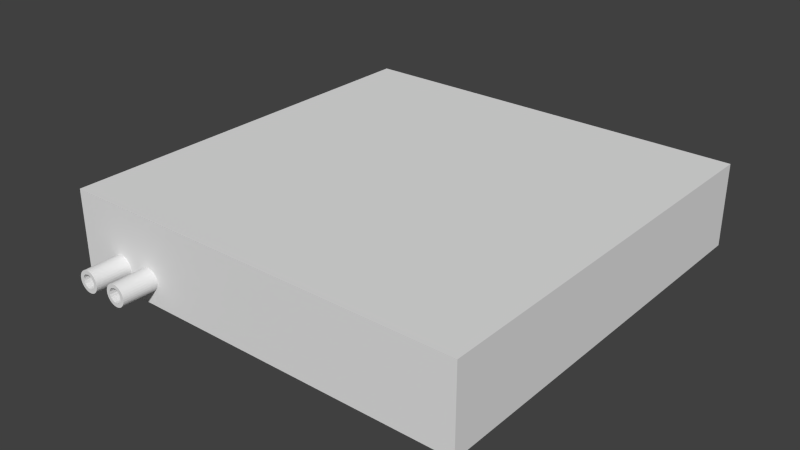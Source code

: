# Source: FINALVOLTAGE.blend  (saved by Blender 2.73.0; exported with 4.5.12 LTS)
import bpy
from mathutils import Matrix  # noqa: F401  (used for matrix-valued properties, if any)

bpy.ops.wm.read_factory_settings(use_empty=True)
scene = bpy.context.scene
scene.name = 'Scene'

# ---- collections
col_collection_1 = bpy.data.collections.new('Collection 1'); scene.collection.children.link(col_collection_1)

# ---- materials (node trees are filled in below, after node groups)
mat_material = bpy.data.materials.new('Material')
mat_material.alpha_threshold = 0.0
mat_material.use_transparent_shadow = False
mat_material.roughness = 0.5
mat_material.line_color = (0.0, 0.0, 0.0, 1.0)

# ---- material node trees

# ---- world
world_world = bpy.data.worlds.new('World'); scene.world = world_world
world_world.color = (0.05088, 0.05088, 0.05088)
world_world.use_sun_shadow = False
world_world.sun_shadow_jitter_overblur = 0.0
world_world.cycles.sampling_method = 'MANUAL'
world_world.cycles.sample_map_resolution = 256

# ---- meshes
me_cube = bpy.data.meshes.new('Cube')
me_cube.from_pydata([(1.0, 1.0, -1.0), (1.0, -1.0, -1.0), (-1.0, -1.0, -1.0), (-1.0, 1.0, -1.0), (1.0, 1.0, 1.0), (1.0, -1.0, 1.0), (-1.0, -1.0, 1.0), (-1.0, 1.0, 1.0), (-0.7705, -1.0, -0.6708), (-0.7804, -1.0, -0.6561), (-0.7896, -1.0, -0.6322), (-0.7976, -1.0, -0.6), (-0.8041, -1.0, -0.5608), (-0.809, -1.0, -0.5161), (-0.812, -1.0, -0.4676), (-0.813, -1.0, -0.4171), (-0.812, -1.0, -0.3666), (-0.809, -1.0, -0.3181), (-0.8041, -1.0, -0.2734), (-0.7976, -1.0, -0.2342), (-0.7896, -1.0, -0.202), (-0.7804, -1.0, -0.1781), (-0.7705, -1.0, -0.1634), (-0.7603, -1.0, -0.1584), (-0.75, -1.0, -0.1634), (-0.7401, -1.0, -0.1781), (-0.7309, -1.0, -0.202), (-0.723, -1.0, -0.2342), (-0.7164, -1.0, -0.2734), (-0.7115, -1.0, -0.3181), (-0.7085, -1.0, -0.3666), (-0.7075, -1.0, -0.4171), (-0.7085, -1.0, -0.4676), (-0.7115, -1.0, -0.5161), (-0.7164, -1.0, -0.5608), (-0.723, -1.0, -0.6), (-0.7309, -1.0, -0.6322), (-0.7401, -1.0, -0.6561), (-0.75, -1.0, -0.6708), (-0.7603, -1.0, -0.6758), (-0.6399, -1.0, -0.4171), (-0.6389, -0.9999, -0.3666), (-0.6359, -1.0, -0.3181), (-0.631, -1.0, -0.2734), (-0.6244, -1.0, -0.2342), (-0.6164, -1.0, -0.202), (-0.6073, -1.0, -0.1781), (-0.5974, -1.0, -0.1634), (-0.5871, -1.0, -0.1584), (-0.5768, -1.0, -0.1634), (-0.567, -1.0, -0.1781), (-0.5578, -1.0, -0.202), (-0.5498, -1.0, -0.2342), (-0.5433, -1.0, -0.2734), (-0.5384, -1.0, -0.3181), (-0.5354, -1.0, -0.3666), (-0.5344, -1.0, -0.4171), (-0.5354, -1.0, -0.4676), (-0.5384, -1.0, -0.5161), (-0.5433, -1.0, -0.5608), (-0.5498, -1.0, -0.6), (-0.5578, -1.0, -0.6322), (-0.567, -1.0, -0.6561), (-0.5768, -1.0, -0.6708), (-0.5871, -1.0, -0.6758), (-0.5974, -1.0, -0.6708), (-0.6073, -1.0, -0.6561), (-0.6165, -1.0, -0.6322), (-0.6244, -1.0, -0.6), (-0.631, -1.0, -0.5608), (-0.6359, -1.0, -0.5161), (-0.6389, -1.0, -0.4676), (-0.7264, -1.0, -0.384), (-0.7315, -1.0, -0.3229), (-0.7411, -1.0, -0.2762), (-0.7535, -1.0, -0.2509), (-0.7603, -1.0, -0.2476), (-0.7795, -1.0, -0.2762), (-0.7315, -1.0, -0.5113), (-0.7411, -1.0, -0.558), (-0.7535, -1.0, -0.5833), (-0.767, -1.0, -0.5833), (-0.7795, -1.0, -0.558), (-0.789, -1.0, -0.5113), (-0.7942, -1.0, -0.4502), (-0.7942, -1.0, -0.384), (-0.789, -1.0, -0.3229), (-0.7264, -1.0, -0.4502), (-0.5939, -1.0, -0.5833), (-0.5804, -1.0, -0.5833), (-0.5679, -1.0, -0.558), (-0.5584, -1.0, -0.5113), (-0.5532, -1.0, -0.4502), (-0.5532, -1.0, -0.384), (-0.6159, -1.0, -0.5113), (-0.621, -1.0, -0.4502), (-0.621, -1.0, -0.384), (-0.6159, -1.0, -0.3229), (-0.6063, -1.0, -0.2762), (-0.5871, -1.0, -0.2476), (-0.5804, -1.0, -0.2509), (-0.5679, -1.0, -0.2762), (-0.5584, -1.0, -0.3229), (-0.6063, -1.0, -0.558), (-0.7705, -1.0, -0.6708), (-0.7804, -1.0, -0.6561), (-0.7896, -1.0, -0.6322), (-0.7976, -1.0, -0.6), (-0.8041, -1.0, -0.5608), (-0.809, -1.0, -0.5161), (-0.812, -1.0, -0.4676), (-0.813, -1.0, -0.4171), (-0.812, -1.0, -0.3666), (-0.809, -1.0, -0.3181), (-0.8041, -1.0, -0.2734), (-0.7976, -1.0, -0.2342), (-0.7896, -1.0, -0.202), (-0.7804, -1.0, -0.1781), (-0.7705, -1.0, -0.1634), (-0.7603, -1.0, -0.1584), (-0.75, -1.0, -0.1634), (-0.7401, -1.0, -0.1781), (-0.7309, -1.0, -0.202), (-0.723, -1.0, -0.2342), (-0.7164, -1.0, -0.2734), (-0.7115, -1.0, -0.3181), (-0.7085, -1.0, -0.3666), (-0.7075, -1.0, -0.4171), (-0.7085, -1.0, -0.4676), (-0.7115, -1.0, -0.5161), (-0.7164, -1.0, -0.5608), (-0.723, -1.0, -0.6), (-0.7309, -1.0, -0.6322), (-0.7401, -1.0, -0.6561), (-0.75, -1.0, -0.6708), (-0.7603, -1.0, -0.6758), (-0.7264, -1.0, -0.384), (-0.7315, -1.0, -0.3229), (-0.7411, -1.0, -0.2762), (-0.7535, -1.0, -0.2509), (-0.7603, -1.0, -0.2476), (-0.7795, -1.0, -0.2762), (-0.7315, -1.0, -0.5113), (-0.7411, -1.0, -0.558), (-0.7535, -1.0, -0.5833), (-0.767, -1.0, -0.5833), (-0.7795, -1.0, -0.558), (-0.789, -1.0, -0.5113), (-0.7942, -1.0, -0.4502), (-0.7942, -1.0, -0.384), (-0.789, -1.0, -0.3229), (-0.7264, -1.0, -0.4502), (-0.5384, -1.0, -0.3181), (-0.5354, -1.0, -0.3666), (-0.5344, -1.0, -0.4171), (-0.5354, -1.0, -0.4676), (-0.5384, -1.0, -0.5161), (-0.5433, -1.0, -0.5608), (-0.5498, -1.0, -0.6), (-0.5578, -1.0, -0.6322), (-0.567, -1.0, -0.6561), (-0.5768, -1.0, -0.6708), (-0.5871, -1.0, -0.6758), (-0.5974, -1.0, -0.6708), (-0.6073, -1.0, -0.6561), (-0.6165, -1.0, -0.6322), (-0.6244, -1.0, -0.6), (-0.631, -1.0, -0.5608), (-0.6359, -1.0, -0.5161), (-0.5939, -1.0, -0.5833), (-0.5804, -1.0, -0.5833), (-0.5679, -1.0, -0.558), (-0.5584, -1.0, -0.5113), (-0.5532, -1.0, -0.4502), (-0.5532, -1.0, -0.384), (-0.6159, -1.0, -0.5113), (-0.5584, -1.0, -0.3229), (-0.6063, -1.0, -0.558), (-0.6399, -1.174, -0.4172), (-0.6389, -1.174, -0.3667), (-0.6359, -1.174, -0.3182), (-0.631, -1.174, -0.2735), (-0.6244, -1.174, -0.2343), (-0.6164, -1.174, -0.2021), (-0.6073, -1.174, -0.1782), (-0.5974, -1.174, -0.1635), (-0.5871, -1.174, -0.1585), (-0.5768, -1.174, -0.1635), (-0.5669, -1.174, -0.1782), (-0.5578, -1.174, -0.2021), (-0.5498, -1.174, -0.2343), (-0.5433, -1.174, -0.2735), (-0.5384, -1.174, -0.3182), (-0.6359, -1.174, -0.5162), (-0.6389, -1.174, -0.4676), (-0.6159, -1.174, -0.5113), (-0.621, -1.174, -0.4502), (-0.621, -1.174, -0.3841), (-0.6159, -1.174, -0.323), (-0.6063, -1.174, -0.2763), (-0.5871, -1.174, -0.2477), (-0.5804, -1.174, -0.251), (-0.5679, -1.174, -0.2763), (-0.5584, -1.174, -0.323), (-0.7705, -1.174, -0.6709), (-0.7804, -1.174, -0.6562), (-0.7896, -1.174, -0.6323), (-0.7975, -1.174, -0.6001), (-0.8041, -1.174, -0.5609), (-0.809, -1.174, -0.5162), (-0.812, -1.174, -0.4676), (-0.813, -1.174, -0.4172), (-0.812, -1.174, -0.3667), (-0.809, -1.174, -0.3182), (-0.8041, -1.174, -0.2735), (-0.7975, -1.174, -0.2343), (-0.7896, -1.174, -0.2021), (-0.7804, -1.174, -0.1782), (-0.7705, -1.174, -0.1635), (-0.7602, -1.174, -0.1585), (-0.7499, -1.174, -0.1635), (-0.7401, -1.174, -0.1782), (-0.7309, -1.174, -0.2021), (-0.7229, -1.174, -0.2343), (-0.7164, -1.174, -0.2735), (-0.7115, -1.174, -0.3182), (-0.7085, -1.174, -0.3667), (-0.7075, -1.174, -0.4172), (-0.7085, -1.174, -0.4676), (-0.7115, -1.174, -0.5162), (-0.7164, -1.174, -0.5609), (-0.7229, -1.174, -0.6001), (-0.7309, -1.174, -0.6323), (-0.7401, -1.174, -0.6562), (-0.7499, -1.174, -0.6709), (-0.7602, -1.174, -0.6758), (-0.7263, -1.174, -0.3841), (-0.7315, -1.174, -0.323), (-0.741, -1.174, -0.2763), (-0.7535, -1.174, -0.251), (-0.7602, -1.174, -0.2477), (-0.7794, -1.174, -0.2763), (-0.7315, -1.174, -0.5113), (-0.741, -1.174, -0.5581), (-0.7535, -1.174, -0.5834), (-0.767, -1.174, -0.5834), (-0.7794, -1.174, -0.5581), (-0.789, -1.174, -0.5113), (-0.7941, -1.174, -0.4502), (-0.7941, -1.174, -0.3841), (-0.789, -1.174, -0.323), (-0.7263, -1.174, -0.4502), (-0.5384, -1.174, -0.3182), (-0.5354, -1.174, -0.3667), (-0.5344, -1.174, -0.4172), (-0.5354, -1.174, -0.4676), (-0.5384, -1.174, -0.5162), (-0.5433, -1.174, -0.5609), (-0.5498, -1.174, -0.6001), (-0.5578, -1.174, -0.6323), (-0.5669, -1.174, -0.6562), (-0.5768, -1.174, -0.6709), (-0.5871, -1.174, -0.6758), (-0.5974, -1.174, -0.6709), (-0.6073, -1.174, -0.6562), (-0.6164, -1.174, -0.6323), (-0.6244, -1.174, -0.6001), (-0.631, -1.174, -0.5609), (-0.6359, -1.174, -0.5162), (-0.5939, -1.174, -0.5834), (-0.5804, -1.174, -0.5834), (-0.5679, -1.174, -0.5581), (-0.5584, -1.174, -0.5113), (-0.5532, -1.174, -0.4502), (-0.5532, -1.174, -0.3841), (-0.6159, -1.174, -0.5113), (-0.5584, -1.174, -0.323), (-0.6063, -1.174, -0.5581), (0.9427, -1.0, 0.7338), (0.9427, -1.0, -0.3022), (0.08154, -1.0, -0.3022), (0.08154, -1.0, 0.7338)], [], [(0, 1, 2, 3), (4, 7, 6, 5), (0, 4, 5, 1), (2, 6, 7, 3), (4, 0, 3, 7), (2, 8, 9, 10, 11, 12, 13, 14, 15, 16, 17, 18, 19, 20, 21, 22, 23, 24, 6), (2, 1, 56, 57, 58, 59, 60, 61, 62, 63, 64, 65, 66, 67, 68, 69, 70, 71, 40, 31, 32, 33, 34, 35, 36, 37, 38, 39, 8), (10, 9, 105, 106), (76, 75, 139, 140), (138, 137, 237, 238), (57, 56, 154, 155), (168, 167, 267, 268), (127, 126, 226, 227), (26, 25, 121, 122), (80, 81, 145, 144), (17, 16, 112, 113), (33, 32, 128, 129), (72, 87, 151, 136), (24, 23, 119, 120), (8, 39, 135, 104), (30, 29, 125, 126), (14, 13, 109, 110), (84, 85, 149, 148), (21, 20, 116, 117), (37, 36, 132, 133), (77, 76, 140, 141), (11, 10, 106, 107), (27, 26, 122, 123), (81, 82, 146, 145), (18, 17, 113, 114), (34, 33, 129, 130), (87, 78, 142, 151), (73, 72, 136, 137), (78, 79, 143, 142), (15, 14, 110, 111), (31, 30, 126, 127), (85, 86, 150, 149), (22, 21, 117, 118), (38, 37, 133, 134), (86, 77, 141, 150), (28, 27, 123, 124), (12, 11, 107, 108), (82, 83, 147, 146), (19, 18, 114, 115), (35, 34, 130, 131), (9, 8, 104, 105), (75, 74, 138, 139), (25, 24, 120, 121), (79, 80, 144, 143), (32, 31, 127, 128), (16, 15, 111, 112), (39, 38, 134, 135), (23, 22, 118, 119), (74, 73, 137, 138), (13, 12, 108, 109), (29, 28, 124, 125), (83, 84, 148, 147), (20, 19, 115, 116), (36, 35, 131, 132), (153, 152, 252, 253), (68, 67, 165, 166), (56, 55, 153, 154), (66, 65, 163, 164), (103, 94, 175, 177), (94, 70, 168, 175), (64, 63, 161, 162), (54, 102, 176, 152), (102, 93, 174, 176), (62, 61, 159, 160), (92, 91, 172, 173), (60, 59, 157, 158), (89, 88, 169, 170), (58, 57, 155, 156), (69, 68, 166, 167), (67, 66, 164, 165), (55, 54, 152, 153), (65, 64, 162, 163), (88, 103, 177, 169), (90, 89, 170, 171), (63, 62, 160, 161), (93, 92, 173, 174), (61, 60, 158, 159), (91, 90, 171, 172), (59, 58, 156, 157), (70, 69, 167, 168), (136, 151, 142, 143, 144, 145, 146, 147, 148, 149, 150, 141, 140, 139, 138, 137), (96, 95, 94, 103, 88, 169, 170, 171, 172, 173, 174, 176, 102, 101, 100, 99, 98, 97), (179, 178, 194, 193, 195, 196, 197, 198, 199, 200, 201, 202, 203, 192, 191, 190, 189, 188, 187, 186, 185, 184, 183, 182, 181, 180), (205, 204, 235, 234, 233, 232, 231, 230, 229, 242, 243, 244, 245, 246, 247, 248, 249, 250, 213, 212, 211, 210, 209, 208, 207, 206), (213, 250, 241, 240, 239, 238, 237, 236, 251, 242, 229, 228, 227, 226, 225, 224, 223, 222, 221, 220, 219, 218, 217, 216, 215, 214), (252, 276, 274, 273, 272, 271, 270, 269, 277, 275, 268, 267, 266, 265, 264, 263, 262, 261, 260, 259, 258, 257, 256, 255, 254, 253), (40, 71, 194, 178), (105, 104, 204, 205), (51, 50, 188, 189), (120, 119, 219, 220), (161, 160, 260, 261), (135, 134, 234, 235), (98, 99, 200, 199), (152, 176, 276, 252), (148, 149, 249, 248), (44, 43, 181, 182), (113, 112, 212, 213), (154, 153, 253, 254), (128, 127, 227, 228), (170, 169, 269, 270), (106, 105, 205, 206), (52, 51, 189, 190), (121, 120, 220, 221), (162, 161, 261, 262), (104, 135, 235, 204), (99, 100, 201, 200), (169, 177, 277, 269), (149, 150, 250, 249), (45, 44, 182, 183), (114, 113, 213, 214), (155, 154, 254, 255), (129, 128, 228, 229), (172, 171, 271, 272), (142, 143, 243, 242), (107, 106, 206, 207), (53, 52, 190, 191), (122, 121, 221, 222), (163, 162, 262, 263), (137, 136, 236, 237), (100, 101, 202, 201), (177, 175, 275, 277), (115, 114, 214, 215), (46, 45, 183, 184), (156, 155, 255, 256), (70, 94, 195, 193), (130, 129, 229, 230), (173, 172, 272, 273), (143, 144, 244, 243), (108, 107, 207, 208), (54, 53, 191, 192), (123, 122, 222, 223), (164, 163, 263, 264), (139, 138, 238, 239), (101, 102, 203, 202), (136, 151, 251, 236), (47, 46, 184, 185), (116, 115, 215, 216), (157, 156, 256, 257), (131, 130, 230, 231), (94, 95, 196, 195), (174, 173, 273, 274), (144, 145, 245, 244), (109, 108, 208, 209), (124, 123, 223, 224), (165, 164, 264, 265), (140, 139, 239, 240), (102, 54, 192, 203), (151, 142, 242, 251), (48, 47, 185, 186), (117, 116, 216, 217), (158, 157, 257, 258), (132, 131, 231, 232), (95, 96, 197, 196), (176, 174, 274, 276), (145, 146, 246, 245), (41, 40, 178, 179), (110, 109, 209, 210), (125, 124, 224, 225), (166, 165, 265, 266), (141, 140, 240, 241), (118, 117, 217, 218), (49, 48, 186, 187), (159, 158, 258, 259), (133, 132, 232, 233), (96, 97, 198, 197), (171, 170, 270, 271), (146, 147, 247, 246), (111, 110, 210, 211), (42, 41, 179, 180), (126, 125, 225, 226), (167, 166, 266, 267), (150, 141, 241, 250), (71, 70, 193, 194), (50, 49, 187, 188), (119, 118, 218, 219), (160, 159, 259, 260), (134, 133, 233, 234), (97, 98, 199, 198), (175, 168, 268, 275), (147, 148, 248, 247), (43, 42, 180, 181), (112, 111, 211, 212), (1, 5, 278, 279, 280, 54, 55, 56), (5, 6, 24, 25, 26, 27, 28, 29, 30, 31, 40, 41, 42, 43, 44, 45, 46, 47, 48, 49, 50, 51, 52, 53, 54, 280, 281, 278), (278, 281, 280, 279)])
_uv = me_cube.uv_layers.new(name='UVMap')
_uv.uv.foreach_set('vector', [1.0, 0.4427, 1.0, 0.8855, 0.6669, 0.8855, 0.6669, 0.4428, 1.0, 0.4427, 0.667, 0.4427, 0.667, 9.236e-08, 1.0, 0.0, 0.3335, 0.4427, 0.6669, 0.4427, 0.6669, 0.8855, 0.3335, 0.8855, 0.3335, 0.8855, 5.963e-08, 0.8855, 0.0, 0.4427, 0.3335, 0.4427, 0.0, 0.0, 0.3335, 2.639e-08, 0.3335, 0.4427, 4.969e-08, 0.4427, 0.667, 3.958e-08, 0.6121, 0.05079, 0.6096, 0.0486, 0.6057, 0.04658, 0.6003, 0.04481, 0.5938, 0.04336, 0.5863, 0.04228, 0.5782, 0.04162, 0.5698, 0.04139, 0.5614, 0.04162, 0.5533, 0.04228, 0.5458, 0.04336, 0.5393, 0.04481, 0.5339, 0.04658, 0.5299, 0.0486, 0.5275, 0.05079, 0.5267, 0.05307, 0.5275, 0.05535, 0.3335, 0.0, 0.667, 3.958e-08, 0.667, 0.4427, 0.5698, 0.1031, 0.5782, 0.1029, 0.5863, 0.1022, 0.5938, 0.1011, 0.6003, 0.09965, 0.6057, 0.09788, 0.6096, 0.09587, 0.6121, 0.09367, 0.6129, 0.0914, 0.6121, 0.08912, 0.6096, 0.08693, 0.6057, 0.08491, 0.6003, 0.08314, 0.5938, 0.08169, 0.5863, 0.08061, 0.5782, 0.07994, 0.5698, 0.07972, 0.5698, 0.06475, 0.5782, 0.06453, 0.5863, 0.06386, 0.5938, 0.06278, 0.6003, 0.06133, 0.6057, 0.05956, 0.6096, 0.05754, 0.6121, 0.05535, 0.6129, 0.05307, 0.6121, 0.05079, 0.0, 0.0, 0.0, 0.0, 0.0, 0.0, 0.0, 0.0, 0.0, 0.0, 0.0, 0.0, 0.0, 0.0, 0.0, 0.0, 0.1743, 0.8911, 0.1743, 0.9014, 0.1452, 0.9015, 0.1452, 0.8911, 0.0, 0.0, 0.0, 0.0, 0.0, 0.0, 0.0, 0.0, 0.3335, 0.8855, 0.341, 0.8855, 0.341, 0.9241, 0.3335, 0.9241, 0.05809, 0.9414, 0.05809, 0.9526, 0.02904, 0.9526, 0.02904, 0.9414, 0.0, 0.0, 0.0, 0.0, 0.0, 0.0, 0.0, 0.0, 0.0, 0.0, 0.0, 0.0, 0.0, 0.0, 0.0, 0.0, 0.0, 0.0, 0.0, 0.0, 0.0, 0.0, 0.0, 0.0, 0.0, 0.0, 0.0, 0.0, 0.0, 0.0, 0.0, 0.0, 0.0, 0.0, 0.0, 0.0, 0.0, 0.0, 0.0, 0.0, 0.0, 0.0, 0.0, 0.0, 0.0, 0.0, 0.0, 0.0, 0.0, 0.0, 0.0, 0.0, 0.0, 0.0, 0.0, 0.0, 0.0, 0.0, 0.0, 0.0, 0.0, 0.0, 0.0, 0.0, 0.0, 0.0, 0.0, 0.0, 0.0, 0.0, 0.0, 0.0, 0.0, 0.0, 0.0, 0.0, 0.0, 0.0, 0.0, 0.0, 0.0, 0.0, 0.0, 0.0, 0.0, 0.0, 0.0, 0.0, 0.0, 0.0, 0.0, 0.0, 0.0, 0.0, 0.0, 0.0, 0.0, 0.0, 0.0, 0.0, 0.0, 0.0, 0.0, 0.0, 0.0, 0.0, 0.0, 0.0, 0.0, 0.0, 0.0, 0.0, 0.0, 0.0, 0.0, 0.0, 0.0, 0.0, 0.0, 0.0, 0.0, 0.0, 0.0, 0.0, 0.0, 0.0, 0.0, 0.0, 0.0, 0.0, 0.0, 0.0, 0.0, 0.0, 0.0, 0.0, 0.0, 0.0, 0.0, 0.0, 0.0, 0.0, 0.0, 0.0, 0.0, 0.0, 0.0, 0.0, 0.0, 0.0, 0.0, 0.0, 0.0, 0.0, 0.0, 0.0, 0.0, 0.0, 0.0, 0.0, 0.0, 0.0, 0.0, 0.0, 0.0, 0.0, 0.0, 0.0, 0.0, 0.0, 0.0, 0.0, 0.0, 0.0, 0.0, 0.0, 0.0, 0.0, 0.0, 0.0, 0.0, 0.0, 0.0, 0.0, 0.0, 0.0, 0.0, 0.0, 0.0, 0.0, 0.0, 0.0, 0.0, 0.0, 0.0, 0.0, 0.0, 0.0, 0.0, 0.0, 0.0, 0.0, 0.0, 0.0, 0.0, 0.0, 0.0, 0.0, 0.0, 0.0, 0.0, 0.0, 0.0, 0.0, 0.0, 0.0, 0.0, 0.0, 0.0, 0.0, 0.0, 0.0, 0.0, 0.0, 0.0, 0.0, 0.0, 0.0, 0.0, 0.0, 0.0, 0.0, 0.0, 0.0, 0.0, 0.0, 0.0, 0.0, 0.0, 0.0, 0.0, 0.0, 0.0, 0.0, 0.0, 0.0, 0.0, 0.0, 0.0, 0.0, 0.0, 0.0, 0.0, 0.0, 0.0, 0.0, 0.0, 0.0, 0.0, 0.0, 0.0, 0.0, 0.0, 0.0, 0.0, 0.0, 0.0, 0.0, 0.0, 0.0, 0.0, 0.0, 0.0, 0.0, 0.0, 0.0, 0.0, 0.0, 0.0, 0.0, 0.0, 0.0, 0.0, 0.0, 0.0, 0.0, 0.0, 0.0, 0.0, 0.0, 0.0, 0.0, 0.0, 0.0, 0.0, 0.0, 0.0, 0.0, 0.0, 0.0, 0.0, 0.0, 0.0, 0.0, 0.0, 0.0, 0.0, 0.0, 0.0, 0.0, 0.0, 0.0, 0.0, 0.0, 0.0, 0.0, 0.0, 0.0, 0.0, 0.0, 0.0, 0.0, 0.0, 0.0, 0.0, 0.0, 0.0, 0.0, 0.0, 0.0, 0.0, 0.0, 0.0, 0.0, 0.0, 0.0, 0.0, 0.0, 0.0, 0.0, 0.0, 0.0, 0.0, 0.0, 0.0, 0.0, 0.0, 0.0, 0.0, 0.0, 0.0, 0.0, 0.0, 0.0, 0.0, 0.0, 0.0, 0.0, 0.0, 0.0, 0.0, 0.0, 0.0, 0.0, 0.0, 0.0, 0.0, 0.0, 0.08714, 0.8963, 0.08714, 0.8855, 0.1162, 0.8855, 0.1162, 0.8963, 0.0, 0.0, 0.0, 0.0, 0.0, 0.0, 0.0, 0.0, 0.0, 0.0, 0.0, 0.0, 0.0, 0.0, 0.0, 0.0, 0.0, 0.0, 0.0, 0.0, 0.0, 0.0, 0.0, 0.0, 0.0, 0.0, 0.0, 0.0, 0.0, 0.0, 0.0, 0.0, 0.0, 0.0, 0.0, 0.0, 0.0, 0.0, 0.0, 0.0, 0.0, 0.0, 0.0, 0.0, 0.0, 0.0, 0.0, 0.0, 0.0, 0.0, 0.0, 0.0, 0.0, 0.0, 0.0, 0.0, 0.0, 0.0, 0.0, 0.0, 0.0, 0.0, 0.0, 0.0, 0.0, 0.0, 0.0, 0.0, 0.0, 0.0, 0.0, 0.0, 0.0, 0.0, 0.0, 0.0, 0.0, 0.0, 0.0, 0.0, 0.0, 0.0, 0.0, 0.0, 0.0, 0.0, 0.0, 0.0, 0.0, 0.0, 0.0, 0.0, 0.0, 0.0, 0.0, 0.0, 0.0, 0.0, 0.0, 0.0, 0.0, 0.0, 0.0, 0.0, 0.0, 0.0, 0.0, 0.0, 0.0, 0.0, 0.0, 0.0, 0.0, 0.0, 0.0, 0.0, 0.0, 0.0, 0.0, 0.0, 0.0, 0.0, 0.0, 0.0, 0.0, 0.0, 0.0, 0.0, 0.0, 0.0, 0.0, 0.0, 0.0, 0.0, 0.0, 0.0, 0.0, 0.0, 0.0, 0.0, 0.0, 0.0, 0.0, 0.0, 0.0, 0.0, 0.0, 0.0, 0.0, 0.0, 0.0, 0.0, 0.0, 0.0, 0.0, 0.0, 0.0, 0.0, 0.0, 0.0, 0.0, 0.0, 0.0, 0.0, 0.0, 0.0, 0.0, 0.0, 0.0, 0.0, 0.0, 0.0, 0.0, 0.0, 0.0, 0.0, 0.0, 0.0, 0.0, 0.0, 0.0, 0.0, 0.0, 0.0, 0.0, 0.0, 0.0, 0.0, 0.0, 0.0, 0.0, 0.0, 0.0, 0.0, 0.0, 0.0, 0.0, 0.0, 0.0, 0.0, 0.3195, 0.9296, 0.3195, 0.915, 0.3204, 0.9014, 0.322, 0.8911, 0.3241, 0.8855, 0.3263, 0.8855, 0.3284, 0.8911, 0.33, 0.9014, 0.3308, 0.915, 0.3308, 0.9296, 0.33, 0.9431, 0.3284, 0.9535, 0.3252, 0.9598, 0.3241, 0.9591, 0.322, 0.9535, 0.3204, 0.9431, 0.3195, 0.9157, 0.3195, 0.9303, 0.3187, 0.9439, 0.3171, 0.9542, 0.315, 0.9598, 0.315, 0.9598, 0.3127, 0.9598, 0.3107, 0.9542, 0.3091, 0.9439, 0.3082, 0.9303, 0.3082, 0.9157, 0.3091, 0.9022, 0.3091, 0.9022, 0.3107, 0.8918, 0.3127, 0.8862, 0.3139, 0.8855, 0.3171, 0.8918, 0.3187, 0.9022, 0.2819, 0.9326, 0.2811, 0.9437, 0.2801, 0.9548, 0.2787, 0.9654, 0.2755, 0.9638, 0.2774, 0.9505, 0.2786, 0.936, 0.2789, 0.9224, 0.2781, 0.9119, 0.2755, 0.9051, 0.2743, 0.9057, 0.2718, 0.911, 0.2693, 0.921, 0.2661, 0.9195, 0.2677, 0.9097, 0.2695, 0.9013, 0.2714, 0.8944, 0.2734, 0.8893, 0.2753, 0.8863, 0.2771, 0.8855, 0.2787, 0.8868, 0.2801, 0.8903, 0.2811, 0.8958, 0.2819, 0.9031, 0.2823, 0.9118, 0.2823, 0.9218, 0.1805, 0.8898, 0.1822, 0.8865, 0.1839, 0.8855, 0.1856, 0.8866, 0.1872, 0.8899, 0.1887, 0.8953, 0.1899, 0.9024, 0.1909, 0.9111, 0.1915, 0.9211, 0.1882, 0.922, 0.1867, 0.9116, 0.1847, 0.906, 0.1825, 0.9059, 0.1803, 0.9115, 0.1786, 0.9218, 0.1775, 0.9353, 0.1773, 0.9499, 0.178, 0.9635, 0.1746, 0.9644, 0.1743, 0.9537, 0.1743, 0.9425, 0.1746, 0.9313, 0.1753, 0.9206, 0.1762, 0.9107, 0.1775, 0.9021, 0.1789, 0.895, 0.1746, 0.9644, 0.178, 0.9635, 0.1794, 0.9738, 0.1825, 0.9803, 0.1836, 0.9796, 0.1858, 0.974, 0.1875, 0.9637, 0.1886, 0.9502, 0.1888, 0.9356, 0.1882, 0.922, 0.1915, 0.9211, 0.1919, 0.9318, 0.1919, 0.943, 0.1915, 0.9541, 0.1909, 0.9649, 0.1899, 0.9748, 0.1887, 0.9834, 0.1872, 0.9905, 0.1856, 0.9957, 0.1839, 0.9989, 0.1822, 1.0, 0.1805, 0.9989, 0.1789, 0.9956, 0.1775, 0.9902, 0.1762, 0.9831, 0.1753, 0.9744, 0.2625, 0.9654, 0.2593, 0.9638, 0.2613, 0.9505, 0.2625, 0.936, 0.2627, 0.9224, 0.262, 0.9119, 0.2604, 0.906, 0.2581, 0.9057, 0.2556, 0.911, 0.2532, 0.921, 0.25, 0.9195, 0.2516, 0.9097, 0.2534, 0.9013, 0.2553, 0.8944, 0.2572, 0.8893, 0.2591, 0.8863, 0.2609, 0.8855, 0.2625, 0.8868, 0.2639, 0.8903, 0.265, 0.8958, 0.2657, 0.9031, 0.2661, 0.9118, 0.2661, 0.9218, 0.2657, 0.9326, 0.265, 0.9437, 0.2639, 0.9548, 0.0581, 0.9074, 0.0581, 0.8963, 0.08714, 0.8962, 0.08714, 0.9074, 4.671e-07, 0.8888, 5.864e-07, 0.8855, 0.02904, 0.8855, 0.02904, 0.8888, 0.2888, 0.9241, 0.2848, 0.9241, 0.2848, 0.8855, 0.2888, 0.8855, 0.3937, 0.9241, 0.392, 0.9241, 0.392, 0.8855, 0.3937, 0.8855, 0.08714, 0.9633, 0.08714, 0.9601, 0.1162, 0.9602, 0.1162, 0.9634, 0.3885, 0.9241, 0.3868, 0.9241, 0.3868, 0.8855, 0.3885, 0.8855, 0.1919, 0.8917, 0.1919, 0.8855, 0.2209, 0.8855, 0.2209, 0.8917, 0.4039, 0.9241, 0.4005, 0.9241, 0.4005, 0.8855, 0.4039, 0.8855, 0.1162, 0.9301, 0.1162, 0.9155, 0.1452, 0.9155, 0.1452, 0.9302, 0.0581, 0.9479, 0.0581, 0.9392, 0.08714, 0.9392, 0.08714, 0.9479, 2.982e-08, 0.9636, 9.939e-09, 0.9528, 0.02904, 0.9528, 0.02904, 0.9636, 0.08714, 0.9074, 0.08714, 0.8963, 0.1162, 0.8963, 0.1162, 0.9074, 0.05809, 0.9303, 0.05809, 0.9414, 0.02904, 0.9414, 0.02904, 0.9303, 0.3312, 0.8855, 0.3335, 0.8855, 0.3335, 0.9241, 0.3312, 0.9241, 3.081e-07, 0.8941, 4.671e-07, 0.8888, 0.02904, 0.8888, 0.02904, 0.894, 0.2942, 0.9241, 0.2888, 0.9241, 0.2888, 0.8855, 0.2942, 0.8855, 0.05809, 0.9945, 0.05809, 0.9978, 0.02904, 0.9978, 0.02904, 0.9945, 0.3851, 0.9241, 0.3834, 0.9241, 0.3834, 0.8855, 0.3851, 0.8855, 0.3903, 0.9241, 0.3885, 0.9241, 0.3885, 0.8855, 0.3903, 0.8855, 0.4127, 0.8855, 0.4139, 0.8855, 0.4139, 0.9241, 0.4127, 0.9241, 0.3714, 0.9241, 0.3671, 0.9241, 0.3671, 0.8855, 0.3714, 0.8855, 0.1162, 0.9155, 0.1162, 0.902, 0.1452, 0.902, 0.1452, 0.9155, 0.0581, 0.955, 0.0581, 0.9479, 0.08714, 0.9479, 0.08714, 0.955, 1.193e-07, 0.9735, 2.982e-08, 0.9636, 0.02904, 0.9636, 0.02904, 0.9735, 0.08714, 0.9186, 0.08714, 0.9074, 0.1162, 0.9074, 0.1162, 0.9186, 0.05809, 0.9195, 0.05809, 0.9303, 0.02904, 0.9303, 0.02904, 0.9195, 0.25, 0.9272, 0.25, 0.9375, 0.2209, 0.9375, 0.2209, 0.9272, 0.1743, 0.9431, 0.1743, 0.9535, 0.1452, 0.9535, 0.1452, 0.9432, 2.187e-07, 0.9012, 3.081e-07, 0.8941, 0.02904, 0.894, 0.02904, 0.9012, 0.3007, 0.9241, 0.2942, 0.9241, 0.2942, 0.8855, 0.3007, 0.8855, 0.05809, 0.9892, 0.05809, 0.9945, 0.02904, 0.9945, 0.02904, 0.9891, 0.3868, 0.9241, 0.3851, 0.9241, 0.3851, 0.8855, 0.3868, 0.8855, 0.1743, 0.9014, 0.1743, 0.915, 0.1452, 0.915, 0.1452, 0.9015, 0.3714, 0.8855, 0.3756, 0.8855, 0.3756, 0.9241, 0.3714, 0.9241, 0.3671, 0.9241, 0.3593, 0.9241, 0.3593, 0.8855, 0.3671, 0.8855, 2.187e-07, 0.9822, 1.193e-07, 0.9735, 0.02904, 0.9735, 0.02904, 0.9822, 0.05809, 0.9603, 0.0581, 0.955, 0.08714, 0.955, 0.08713, 0.9603, 0.08714, 0.9293, 0.08714, 0.9186, 0.1162, 0.9186, 0.1162, 0.9293, 0.4072, 0.9241, 0.4039, 0.9241, 0.4039, 0.8855, 0.4072, 0.8855, 0.05809, 0.9097, 0.05809, 0.9195, 0.02904, 0.9195, 0.02904, 0.9097, 0.25, 0.9137, 0.25, 0.9272, 0.2209, 0.9272, 0.2209, 0.9137, 0.1743, 0.9535, 0.1743, 0.9591, 0.1452, 0.9591, 0.1452, 0.9535, 1.093e-07, 0.9099, 2.187e-07, 0.9012, 0.02904, 0.9012, 0.02904, 0.9098, 0.3082, 0.9241, 0.3007, 0.9241, 0.3007, 0.8855, 0.3082, 0.8855, 0.05809, 0.982, 0.05809, 0.9892, 0.02904, 0.9891, 0.02904, 0.982, 0.3568, 0.8855, 0.3593, 0.8855, 0.3593, 0.9241, 0.3568, 0.9241, 0.1743, 0.8855, 0.1743, 0.8911, 0.1452, 0.8911, 0.1452, 0.8855, 0.3756, 0.8855, 0.3834, 0.8855, 0.3834, 0.9241, 0.3756, 0.9241, 0.1743, 0.915, 0.1743, 0.9296, 0.1452, 0.9296, 0.1452, 0.915, 0.05809, 0.9636, 0.05809, 0.9603, 0.08713, 0.9603, 0.08714, 0.9636, 3.18e-07, 0.9893, 2.187e-07, 0.9822, 0.02904, 0.9822, 0.02904, 0.9893, 0.08714, 0.9392, 0.08714, 0.9293, 0.1162, 0.9293, 0.1162, 0.9392, 0.05809, 0.901, 0.05809, 0.9097, 0.02904, 0.9097, 0.02904, 0.901, 0.1919, 0.9437, 0.1919, 0.9301, 0.2209, 0.9302, 0.2209, 0.9437, 0.25, 0.899, 0.25, 0.9137, 0.2209, 0.9137, 0.2209, 0.899, 0.4105, 0.8855, 0.4127, 0.8855, 0.4127, 0.9241, 0.4105, 0.9241, 3.976e-08, 0.9198, 1.093e-07, 0.9099, 0.02904, 0.9098, 0.02904, 0.9197, 0.05809, 0.9733, 0.05809, 0.982, 0.02904, 0.982, 0.02904, 0.9733, 0.3529, 0.8855, 0.3568, 0.8855, 0.3568, 0.9241, 0.3529, 0.9241, 0.4139, 0.8855, 0.415, 0.8855, 0.415, 0.9241, 0.4139, 0.9241, 0.4072, 0.8855, 0.4105, 0.8855, 0.4105, 0.9241, 0.4072, 0.9241, 0.1743, 0.9296, 0.1743, 0.9431, 0.1452, 0.9432, 0.1452, 0.9296, 0.3954, 0.8855, 0.3971, 0.8855, 0.3971, 0.9241, 0.3954, 0.9241, 4.572e-07, 0.9946, 3.18e-07, 0.9893, 0.02904, 0.9893, 0.02904, 0.9946, 0.08714, 0.9478, 0.08714, 0.9392, 0.1162, 0.9392, 0.1162, 0.9478, 0.05809, 0.894, 0.05809, 0.901, 0.02904, 0.901, 0.02904, 0.8939, 0.1919, 0.9301, 0.1919, 0.9155, 0.2209, 0.9155, 0.2209, 0.9302, 0.25, 0.8855, 0.25, 0.899, 0.2209, 0.899, 0.2209, 0.8855, 0.1162, 0.9598, 0.1162, 0.9541, 0.1452, 0.9541, 0.1452, 0.9598, 0.05809, 0.9186, 0.0581, 0.9074, 0.08714, 0.9074, 0.08713, 0.9186, 0.0, 0.9305, 3.976e-08, 0.9198, 0.02904, 0.9197, 0.02904, 0.9305, 0.05809, 0.9634, 0.05809, 0.9733, 0.02904, 0.9733, 0.02904, 0.9633, 0.3475, 0.8855, 0.3529, 0.8855, 0.3529, 0.9241, 0.3475, 0.9241, 0.1162, 0.8917, 0.1162, 0.8855, 0.1452, 0.8855, 0.1452, 0.8917, 6.162e-07, 0.9978, 4.572e-07, 0.9946, 0.02904, 0.9946, 0.02904, 0.9978, 0.3937, 0.8855, 0.3954, 0.8855, 0.3954, 0.9241, 0.3937, 0.9241, 0.08714, 0.9549, 0.08714, 0.9478, 0.1162, 0.9478, 0.1162, 0.9549, 0.05809, 0.8887, 0.05809, 0.894, 0.02904, 0.8939, 0.02904, 0.8887, 0.1919, 0.9155, 0.1919, 0.902, 0.2209, 0.902, 0.2209, 0.9155, 0.25, 0.9375, 0.25, 0.9431, 0.2209, 0.9432, 0.2209, 0.9375, 0.1162, 0.9541, 0.1162, 0.9437, 0.1452, 0.9437, 0.1452, 0.9541, 0.0, 0.9417, 0.0, 0.9305, 0.02904, 0.9305, 0.02904, 0.9417, 0.0581, 0.9293, 0.05809, 0.9186, 0.08713, 0.9186, 0.08714, 0.9293, 0.05809, 0.9526, 0.05809, 0.9634, 0.02904, 0.9633, 0.02904, 0.9526, 0.341, 0.8855, 0.3475, 0.8855, 0.3475, 0.9241, 0.341, 0.9241, 0.1162, 0.902, 0.1162, 0.8917, 0.1452, 0.8917, 0.1452, 0.902, 0.0581, 0.8963, 0.0581, 0.8855, 0.08714, 0.8855, 0.08714, 0.8962, 0.2848, 0.9241, 0.2823, 0.9241, 0.2823, 0.8855, 0.2848, 0.8855, 0.392, 0.9241, 0.3903, 0.9241, 0.3903, 0.8855, 0.392, 0.8855, 0.08714, 0.9601, 0.08714, 0.9549, 0.1162, 0.9549, 0.1162, 0.9602, 0.05809, 0.8855, 0.05809, 0.8887, 0.02904, 0.8887, 0.02904, 0.8855, 0.1919, 0.902, 0.1919, 0.8917, 0.2209, 0.8917, 0.2209, 0.902, 0.3971, 0.8855, 0.4005, 0.8855, 0.4005, 0.9241, 0.3971, 0.9241, 0.1162, 0.9437, 0.1162, 0.9301, 0.1452, 0.9302, 0.1452, 0.9437, 0.0581, 0.9392, 0.0581, 0.9293, 0.08714, 0.9293, 0.08714, 0.9392, 9.939e-09, 0.9528, 0.0, 0.9417, 0.02904, 0.9417, 0.02904, 0.9528, 0.667, 0.4427, 0.3335, 0.4427, 0.3779, 0.4301, 0.5506, 0.4301, 0.5506, 0.2394, 0.5533, 0.1022, 0.5614, 0.1029, 0.5698, 0.1031, 0.3335, 0.4427, 0.3335, 0.0, 0.5275, 0.05535, 0.5299, 0.05754, 0.5339, 0.05956, 0.5393, 0.06133, 0.5458, 0.06278, 0.5533, 0.06386, 0.5614, 0.06453, 0.5698, 0.06475, 0.5698, 0.07972, 0.5614, 0.07994, 0.5533, 0.08061, 0.5458, 0.08169, 0.5393, 0.08314, 0.5339, 0.08491, 0.5299, 0.08693, 0.5275, 0.08912, 0.5267, 0.0914, 0.5275, 0.09367, 0.5299, 0.09587, 0.5339, 0.09788, 0.5393, 0.09965, 0.5458, 0.1011, 0.5533, 0.1022, 0.5506, 0.2394, 0.3779, 0.2394, 0.3779, 0.4301, 0.3779, 0.2394, 0.5506, 0.2394, 0.5506, 0.4301, 0.3779, 0.4301])
me_cube.materials.append(mat_material)
me_cube.use_remesh_preserve_volume = False
me_cube.use_remesh_preserve_attributes = False
me_cube.use_mirror_vertex_groups = False
me_cube.update()

# ---- objects
ob_cube = bpy.data.objects.new('Cube', me_cube)

# ---- transforms, parenting, visibility, modifiers, constraints
ob_cube.location = (0.0, 0.0, 0.0)
ob_cube.scale = (1.0, 1.0, 0.2039)
ob_cube.lock_rotations_4d = False
ob_cube.empty_display_type = 'ARROWS'
ob_cube.lineart.crease_threshold = 0.0

# ---- collection membership
col_collection_1.objects.link(ob_cube)

# ---- scene / render settings (as saved in the file)
scene.frame_start = 1; scene.frame_end = 250; scene.frame_set(126)
scene.render.engine = 'BLENDER_EEVEE_NEXT'
scene.render.resolution_percentage = 50
scene.render.dither_intensity = 0.0
scene.cycles.use_denoising = False
scene.cycles.samples = 10
scene.cycles.sampling_pattern = 'TABULATED_SOBOL'
scene.cycles.light_sampling_threshold = 0.0
scene.cycles.use_adaptive_sampling = False
scene.cycles.use_light_tree = False
scene.cycles.blur_glossy = 0.0
scene.cycles.pixel_filter_type = 'GAUSSIAN'
scene.cycles.sample_clamp_indirect = 0.0
scene.view_settings.view_transform = 'Standard'
bpy.context.view_layer.update()

# ---- added for rendering (the .blend has no active camera and no usable light): camera, sun
cam_auto = bpy.data.cameras.new('AutoCamera')
cam_auto.lens = 50.0
cam_auto.sensor_width = 36.0
cam_auto.clip_end = 1000.0
ob_auto_camera = bpy.data.objects.new('AutoCamera', cam_auto)
scene.collection.objects.link(ob_auto_camera)
ob_auto_camera.location = (2.75921, -3.39816, 2.20737)
ob_auto_camera.rotation_euler = (1.09748, -7.21219e-08, 0.694738)
scene.camera = ob_auto_camera
light_auto_sun = bpy.data.lights.new('AutoSun', 'SUN')
light_auto_sun.energy = 3.0
light_auto_sun.angle = 0.0523599
ob_auto_sun = bpy.data.objects.new('AutoSun', light_auto_sun)
scene.collection.objects.link(ob_auto_sun)
ob_auto_sun.rotation_euler = (0.872665, 0.174533, 0.523599)
bpy.context.view_layer.update()

